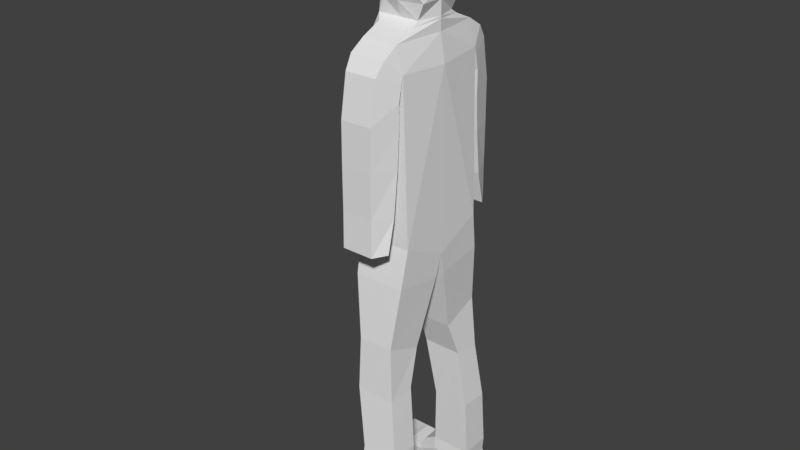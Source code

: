 # Source: player.blend  (saved by Blender 2.79.0; exported with 4.5.12 LTS)
import bpy
from mathutils import Matrix  # noqa: F401  (used for matrix-valued properties, if any)

bpy.ops.wm.read_factory_settings(use_empty=True)
scene = bpy.context.scene
scene.name = 'Scene'

# ---- collections
col_collection_1 = bpy.data.collections.new('Collection 1'); scene.collection.children.link(col_collection_1)

# ---- world
world_world = bpy.data.worlds.new('World'); scene.world = world_world
world_world.color = (0.05088, 0.05088, 0.05088)
world_world.use_sun_shadow = False
world_world.sun_shadow_jitter_overblur = 0.0
world_world.cycles.sampling_method = 'MANUAL'

# ---- meshes
me_plane = bpy.data.meshes.new('Plane')
me_plane.from_pydata([(0.04518, -0.449, 2.909), (0.02499, -0.5116, 2.548), (0.04171, 0.0, 4.387), (-2.597e-16, -0.4587, 4.403), (0.04719, 0.0, 2.698), (0.03348, -0.05069, 2.483), (-0.034, -0.5811, 1.969), (-0.034, -0.2256, 1.826), (-2.422e-16, -0.6065, 1.457), (-2.366e-16, -0.3467, 1.483), (0.07417, -0.709, 0.3248), (0.07417, -0.427, 0.3174), (0.05562, -0.72, 0.1829), (0.05562, -0.4201, 0.1829), (0.05562, -0.7713, 0.08126), (0.05562, -0.442, 0.06832), (0.05562, -0.761, -0.01839), (0.05562, -0.4542, -0.01149), (-3.066e-16, 0.0, 4.643), (-0.06211, -0.4615, 4.635), (-3.066e-16, 0.0, 4.744), (-0.06211, -0.2762, 4.718), (-2.736e-16, -0.4778, 4.34), (-0.06211, -0.6054, 4.543), (-3.061e-16, -0.5063, 4.193), (-0.07965, -0.6896, 4.421), (-3.547e-16, -0.5063, 3.975), (-0.07965, -0.7521, 4.042), (-4.276e-16, -0.5253, 3.646), (-0.07965, -0.7561, 3.659), (-5.196e-16, -0.5687, 3.232), (-0.07965, -0.7548, 3.261), (-5.868e-16, -0.6394, 2.929), (-0.07965, -0.7602, 2.921), (-3.066e-16, 0.0, 4.767), (-0.06211, -0.2102, 4.762), (-3.066e-16, 0.0, 4.906), (-2.387e-16, -0.2206, 4.902), (-3.066e-16, 0.0, 5.008), (-0.04408, -0.2834, 5.019), (-3.066e-16, 0.0, 5.37), (-0.04408, -0.313, 5.372), (-0.01681, 0.0, 5.475), (-0.04408, -0.2526, 5.497), (-0.04408, 0.0, 5.596), (-0.04408, -0.1508, 5.579), (-0.4574, -0.449, 2.909), (-0.4574, -0.5116, 2.548), (-0.4503, -0.4587, 4.403), (-0.4503, 0.0, 2.698), (-0.4263, -0.05069, 2.483), (-0.3708, -0.5811, 1.969), (-0.3666, -0.2256, 1.826), (-0.3771, -0.6065, 1.457), (-0.3771, -0.3467, 1.483), (-0.3128, -0.709, 0.3248), (-0.3128, -0.427, 0.3174), (-0.3128, -0.72, 0.1829), (-0.3128, -0.4201, 0.1829), (-0.3128, -0.7713, 0.08126), (-0.3128, -0.442, 0.06832), (-0.3128, -0.761, -0.01839), (-0.3128, -0.4542, -0.01149), (-0.3953, -0.4615, 4.635), (-0.3953, -0.2762, 4.718), (-0.4574, -0.4778, 4.34), (-0.3953, -0.6054, 4.543), (-0.4574, -0.5063, 4.193), (-0.3777, -0.6896, 4.421), (-0.4574, -0.5063, 3.975), (-0.3777, -0.7521, 4.042), (-0.4574, -0.5253, 3.646), (-0.3777, -0.7561, 3.659), (-0.4574, -0.5687, 3.232), (-0.3777, -0.7548, 3.261), (-0.4574, -0.6394, 2.929), (-0.3777, -0.7602, 2.921), (-0.4503, -0.2102, 4.762), (-0.4026, -0.2206, 4.902), (-0.3628, -0.2834, 5.019), (-0.4065, -0.313, 5.372), (-0.4065, -0.2526, 5.497), (-0.4503, 0.0, 5.596), (-0.4065, -0.1508, 5.579), (-0.2287, -0.4615, 4.635), (-0.2287, -0.2762, 4.718), (-0.2287, -0.2562, 4.902), (-0.2287, -0.3091, 5.019), (-0.1731, -0.72, 0.1829), (-0.1731, -0.709, 0.3248), (-0.2287, -0.7548, 3.261), (-0.2287, -0.7561, 3.659), (-0.1731, -0.427, 0.3174), (-0.1731, -0.4201, 0.1829), (-0.2287, -0.5253, 3.646), (-0.2287, -0.5687, 3.232), (-0.2287, -0.6054, 4.543), (-0.2287, -0.6394, 2.929), (-0.2287, -0.7602, 2.921), (-0.2287, 0.0, 2.698), (-0.2287, -0.05069, 2.483), (-0.2287, -0.4587, 4.403), (-0.2287, -0.4778, 4.34), (-0.2287, -0.313, 5.432), (-0.1731, -0.7713, 0.08126), (-0.1731, -0.442, 0.06832), (-0.2287, -0.5811, 1.969), (-0.2287, -0.5116, 2.548), (-0.2287, -0.6896, 4.421), (-0.1731, -0.4542, -0.01149), (-0.1731, -0.761, -0.01839), (-0.2287, -0.2256, 1.826), (-0.2287, -0.5063, 4.193), (-0.2287, -0.2526, 5.558), (-0.2287, -0.1508, 5.64), (-0.2287, 0.0, 5.657), (-0.2287, -0.2102, 4.762), (-0.2287, -0.6065, 1.457), (-0.2287, -0.7521, 4.042), (-0.2287, -0.3467, 1.483), (-0.2287, -0.5063, 3.975), (-0.2287, -0.449, 2.909), (0.07165, -0.6579, 0.8896), (0.07165, -0.3869, 0.8985), (-0.2801, -0.6579, 0.8896), (-0.2801, -0.3869, 0.8985), (-0.2008, -0.3869, 0.8985), (-0.2008, -0.6579, 0.8896), (-0.4499, -0.6869, 0.2343), (-0.5086, -0.72, 0.1317), (-0.5086, -0.4491, 0.1317), (-0.4499, -0.449, 0.2268), (-0.5086, -0.7713, 0.08126), (-0.5086, -0.442, 0.06832), (-0.5086, -0.761, -0.01839), (-0.5086, -0.4542, -0.01149), (-0.635, -0.72, 0.1317), (-0.8566, -0.7713, 0.08126), (-0.8566, -0.442, 0.06832), (-0.635, -0.4491, 0.1317), (-0.901, -0.761, -0.01839), (-0.901, -0.4542, -0.01149)], [], [(0, 4, 2, 3), (0, 1, 5, 4), (5, 1, 6, 7), (7, 6, 8, 9), (123, 122, 10, 11), (11, 10, 12, 13), (13, 12, 14, 15), (15, 14, 16, 17), (3, 2, 18, 19), (19, 18, 20, 21), (3, 19, 23, 22), (22, 23, 25, 24), (24, 25, 27, 26), (26, 27, 29, 28), (28, 29, 31, 30), (30, 31, 33, 32), (21, 20, 34, 35), (35, 34, 36, 37), (37, 36, 38, 39), (39, 38, 40, 41), (41, 40, 42, 43), (43, 42, 44, 45), (84, 85, 64, 63), (86, 87, 79, 78), (88, 89, 55, 57), (90, 91, 72, 74), (92, 93, 58, 56), (94, 95, 73, 71), (96, 84, 63, 66), (97, 98, 76, 75), (99, 100, 50, 49), (101, 102, 65, 48), (87, 103, 80, 79), (104, 88, 57, 59), (98, 90, 74, 76), (93, 105, 60, 58), (95, 97, 75, 73), (106, 107, 47, 51), (108, 96, 66, 68), (109, 110, 61, 62), (100, 111, 52, 50), (102, 112, 67, 65), (103, 113, 81, 80), (110, 104, 59, 61), (114, 115, 82, 83), (105, 109, 62, 60), (85, 116, 77, 64), (117, 106, 51, 53), (118, 108, 68, 70), (111, 119, 54, 52), (112, 120, 69, 67), (113, 114, 83, 81), (116, 86, 78, 77), (127, 117, 53, 124), (91, 118, 70, 72), (107, 121, 46, 47), (126, 92, 56, 125), (120, 94, 71, 69), (121, 101, 48, 46), (56, 58, 130, 131), (58, 60, 133, 130), (61, 59, 132, 134), (124, 125, 56, 55), (51, 52, 54, 53), (47, 50, 52, 51), (46, 49, 50, 47), (46, 48, 49), (65, 68, 66, 48), (67, 70, 68, 65), (69, 72, 70, 67), (69, 71, 72), (72, 71, 73, 74), (75, 76, 74, 73), (66, 63, 48), (63, 64, 48), (77, 49, 48, 64), (78, 79, 80, 81, 83, 82, 77), (49, 77, 82), (0, 3, 101, 121), (26, 28, 94, 120), (123, 11, 92, 126), (1, 0, 121, 107), (29, 27, 118, 91), (122, 8, 117, 127), (35, 37, 86, 116), (43, 45, 114, 113), (24, 26, 120, 112), (7, 9, 119, 111), (27, 25, 108, 118), (8, 6, 106, 117), (21, 35, 116, 85), (15, 17, 109, 105), (45, 44, 115, 114), (16, 14, 104, 110), (41, 43, 113, 103), (22, 24, 112, 102), (5, 7, 111, 100), (17, 16, 110, 109), (25, 23, 96, 108), (6, 1, 107, 106), (30, 32, 97, 95), (13, 15, 105, 93), (33, 31, 90, 98), (14, 12, 88, 104), (39, 41, 103, 87), (3, 22, 102, 101), (4, 5, 100, 99), (32, 33, 98, 97), (23, 19, 84, 96), (28, 30, 95, 94), (11, 13, 93, 92), (31, 29, 91, 90), (12, 10, 89, 88), (37, 39, 87, 86), (19, 21, 85, 84), (10, 122, 127, 89), (9, 123, 126, 119), (53, 54, 125, 124), (119, 126, 125, 54), (89, 127, 124, 55), (9, 8, 122, 123), (134, 132, 137, 140), (132, 129, 136, 137), (128, 131, 130, 129), (60, 62, 135, 133), (62, 61, 134, 135), (55, 56, 131, 128), (59, 57, 129, 132), (57, 55, 128, 129), (141, 140, 137, 138), (136, 139, 138, 137), (130, 133, 138, 139), (129, 130, 139, 136), (133, 135, 141, 138), (135, 134, 140, 141)])
me_plane.use_remesh_preserve_volume = False
me_plane.use_remesh_preserve_attributes = False
me_plane.use_mirror_vertex_groups = False
me_plane.update()
arm_armature = bpy.data.armatures.new('Armature')  # bones are not reproduced

# ---- objects
ob_armature = bpy.data.objects.new('Armature', arm_armature)
ob_player = bpy.data.objects.new('Player', me_plane)

# ---- transforms, parenting, visibility, modifiers, constraints
ob_armature.location = (-0.124, 0.01457, 2.611)
ob_armature.show_in_front = True
ob_armature.lineart.crease_threshold = 0.0
ob_player.parent = ob_armature
ob_player.matrix_parent_inverse = Matrix(((1.0, 0.0, 0.0, 0.124), (0.0, 1.0, 0.0, -0.01457), (0.0, 0.0, 1.0, -2.611), (0.0, 0.0, 0.0, 1.0)))
ob_player.location = (8.486e-24, 0.0, 3.822e-08)
ob_player.scale = (0.6, 0.6, 0.6)
ob_player.lineart.crease_threshold = 0.0
_vg = ob_player.vertex_groups.new(name='Body')
_vg = ob_player.vertex_groups.new(name='StartLeftLeg')
for _i, _w in zip([0, 1, 4, 5, 6, 7, 46, 47, 48, 49, 50, 51, 52, 99, 100, 107, 111, 121], [0.9247, 0.5321, 0.9828, 0.9049, 0.004769, 0.01332, 0.9341, 0.5369, 0.01398, 1.11, 0.9284, 0.01816, 0.02244, 1.004, 0.9484, 0.5078, 0.006807, 0.9341]): _vg.add([_i], _w, 'REPLACE')
_vg = ob_player.vertex_groups.new(name='LeftUpLeg')
for _i, _w in zip([0, 1, 4, 5, 6, 7, 8, 9, 46, 47, 50, 51, 52, 53, 54, 100, 106, 107, 111, 117, 119, 121, 122, 123, 125], [0.03241, 0.4661, 0.003054, 0.09776, 0.9713, 0.9665, 0.9599, 0.9678, 0.04023, 0.4631, 0.09267, 0.9646, 0.9626, 0.9606, 0.9715, 0.05721, 0.9804, 0.4915, 0.9705, 0.9758, 0.979, 0.03463, 0.01931, 0.03012, 0.001749]): _vg.add([_i], _w, 'REPLACE')
_vg = ob_player.vertex_groups.new(name='LeftDownLeg')
for _i, _w in zip([8, 9, 10, 11, 12, 13, 14, 15, 16, 17, 53, 54, 55, 56, 57, 58, 59, 60, 61, 62, 88, 89, 92, 93, 104, 105, 109, 110, 122, 123, 124, 125, 126, 127, 128, 131], [0.02808, 0.01037, 0.8891, 0.9294, 0.5609, 0.7464, 0.4645, 0.5324, 0.4253, 0.4617, 0.02512, 0.001124, 0.3065, 0.7657, 0.07498, 0.1903, 0.04093, 0.05749, 0.02275, 0.01569, 0.1905, 0.8326, 0.9091, 0.2483, 0.1251, 0.1248, 0.09926, 0.1056, 0.9596, 0.9567, 0.9638, 0.9695, 0.9792, 0.9751, 0.07273, 0.2238]): _vg.add([_i], _w, 'REPLACE')
_vg = ob_player.vertex_groups.new(name='LeftFoot')
for _i, _w in zip([10, 11, 12, 13, 14, 15, 16, 17, 55, 56, 57, 58, 59, 60, 61, 62, 88, 89, 92, 93, 104, 105, 109, 110, 128, 129, 130, 131, 132, 133, 134, 135, 136, 137, 138, 139, 140, 141], [0.1089, 0.06834, 0.4386, 0.2528, 0.5353, 0.4674, 0.5746, 0.5382, 0.6926, 0.2333, 0.9249, 0.8095, 0.9545, 0.9425, 0.9636, 0.9671, 0.8094, 0.1668, 0.09026, 0.7516, 0.8748, 0.8751, 0.9007, 0.8944, 0.9271, 0.9813, 0.9906, 0.7759, 0.99, 0.9955, 0.9932, 0.9965, 0.9948, 0.9982, 0.9993, 0.9954, 0.9984, 0.9993]): _vg.add([_i], _w, 'REPLACE')
_vg = ob_player.vertex_groups.new(name='StartRightLeg')
_vg = ob_player.vertex_groups.new(name='RightUpLeg')
_vg = ob_player.vertex_groups.new(name='RightDownLeg')
_vg = ob_player.vertex_groups.new(name='RightFoot')
_vg = ob_player.vertex_groups.new(name='UpperBody')
for _i, _w in zip([2, 3, 18, 20, 21, 22, 34, 35, 36, 37, 38], [0.8642, 0.05531, 0.6739, 0.3852, 0.08755, 0.002546, 0.3248, 0.09008, 0.1122, 0.03262, 0.02978]): _vg.add([_i], _w, 'REPLACE')
_vg = ob_player.vertex_groups.new(name='LeftShoulder')
for _i, _w in zip([2, 3, 18, 19, 20, 21, 22, 23, 24, 25, 34, 35, 36, 37, 38, 39, 41, 42, 43, 44, 45, 46, 48, 63, 64, 65, 66, 67, 68, 77, 78, 79, 80, 81, 82, 83, 84, 85, 86, 87, 96, 101, 102, 103, 108, 112, 113, 114, 115, 116], [0.1015, 0.8611, 0.1204, 0.959, 0.1569, 0.7534, 0.4238, 0.8273, 0.09382, 0.1423, 0.1536, 0.6386, 0.08656, 0.2209, 0.04889, 0.1103, 0.03672, 0.01099, 0.03183, 0.05472, 0.04758, 0.02885, 0.8591, 0.9159, 0.8455, 0.4586, 0.7959, 0.1201, 0.1777, 0.743, 0.5082, 0.3067, 0.1444, 0.1571, 0.4953, 0.2145, 0.9743, 0.932, 0.3304, 0.174, 0.8942, 0.9573, 0.2845, 0.06979, 0.08394, 0.005553, 0.07596, 0.09301, 0.1455, 0.8316]): _vg.add([_i], _w, 'REPLACE')
_vg = ob_player.vertex_groups.new(name='LeftUpArm')
for _i, _w in zip([3, 22, 23, 24, 25, 26, 27, 28, 29, 48, 63, 65, 66, 67, 68, 69, 70, 71, 72, 91, 94, 96, 101, 102, 108, 112, 118, 120], [0.0732, 0.5414, 0.1628, 0.8833, 0.852, 0.8874, 0.941, 0.07244, 0.04117, 0.0798, 0.04045, 0.5041, 0.1883, 0.8488, 0.8133, 0.8618, 0.9235, 0.09024, 0.0589, 0.006829, 0.01561, 0.103, 0.02106, 0.7106, 0.9136, 0.968, 0.9555, 0.9577]): _vg.add([_i], _w, 'REPLACE')
_vg = ob_player.vertex_groups.new(name='LeftDownArm')
for _i, _w in zip([26, 27, 28, 29, 30, 31, 32, 33, 69, 70, 71, 72, 73, 74, 75, 76, 90, 91, 94, 95, 97, 98, 118, 120], [0.09965, 0.04812, 0.9266, 0.9539, 0.9958, 0.9979, 0.9992, 0.9996, 0.1184, 0.0612, 0.9078, 0.9401, 0.9934, 0.996, 0.9988, 0.9993, 0.9993, 0.9713, 0.967, 0.9988, 0.9998, 0.9998, 0.02747, 0.0287]): _vg.add([_i], _w, 'REPLACE')
_vg = ob_player.vertex_groups.new(name='RightShoulder')
_vg = ob_player.vertex_groups.new(name='RightUpArm')
_vg = ob_player.vertex_groups.new(name='RightDownArm')
_vg = ob_player.vertex_groups.new(name='Head')
for _i, _w in zip([18, 20, 21, 34, 35, 36, 37, 38, 39, 40, 41, 42, 43, 44, 45, 48, 63, 64, 77, 78, 79, 80, 81, 82, 83, 85, 86, 87, 103, 113, 114, 115, 116], [0.202, 0.4575, 0.1501, 0.5215, 0.2677, 0.8019, 0.7385, 0.9123, 0.8778, 0.982, 0.9684, 0.9863, 0.9808, 0.9869, 0.9854, 0.003286, 0.01674, 0.1388, 0.2542, 0.51, 0.7145, 0.9237, 0.9621, 0.9424, 0.9886, 0.05486, 0.6645, 0.8316, 0.9658, 0.9805, 0.9865, 0.9804, 0.1562]): _vg.add([_i], _w, 'REPLACE')
_m = ob_player.modifiers.new('Mirror', 'MIRROR')
_m.use_axis = (False, True, False)
_m = ob_player.modifiers.new('Armature', 'ARMATURE')
_m.object = ob_armature

# ---- collection membership
col_collection_1.objects.link(ob_armature)
col_collection_1.objects.link(ob_player)

# ---- scene / render settings (as saved in the file)
scene.frame_start = 1; scene.frame_end = 250; scene.frame_set(0)
scene.render.engine = 'BLENDER_EEVEE_NEXT'
scene.render.resolution_percentage = 50
scene.render.dither_intensity = 0.0
scene.cycles.use_denoising = False
scene.cycles.samples = 128
scene.cycles.sampling_pattern = 'TABULATED_SOBOL'
scene.cycles.use_adaptive_sampling = False
scene.cycles.use_light_tree = False
scene.cycles.blur_glossy = 0.0
scene.cycles.sample_clamp_indirect = 0.0
scene.view_settings.view_transform = 'Standard'
bpy.context.view_layer.update()

# ---- added for rendering (the .blend has no active camera and no usable light): camera, sun
cam_auto = bpy.data.cameras.new('AutoCamera')
cam_auto.lens = 50.0
cam_auto.sensor_width = 36.0
cam_auto.clip_end = 1000.0
ob_auto_camera = bpy.data.objects.new('AutoCamera', cam_auto)
scene.collection.objects.link(ob_auto_camera)
ob_auto_camera.location = (3.06128, -3.97119, 4.33895)
ob_auto_camera.rotation_euler = (1.09748, -7.21219e-08, 0.694738)
scene.camera = ob_auto_camera
light_auto_sun = bpy.data.lights.new('AutoSun', 'SUN')
light_auto_sun.energy = 3.0
light_auto_sun.angle = 0.0523599
ob_auto_sun = bpy.data.objects.new('AutoSun', light_auto_sun)
scene.collection.objects.link(ob_auto_sun)
ob_auto_sun.rotation_euler = (0.872665, 0.174533, 0.523599)
bpy.context.view_layer.update()
